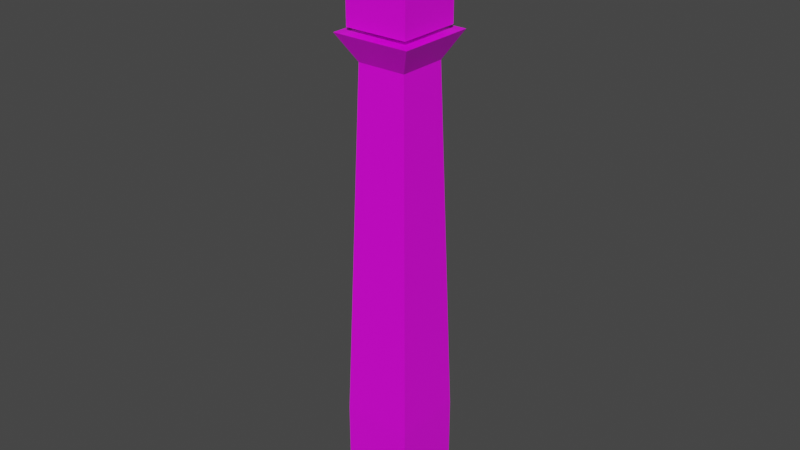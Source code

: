 # Source: lightspot.blend  (saved by Blender 2.82.7; exported with 4.5.12 LTS)
import bpy
from mathutils import Matrix  # noqa: F401  (used for matrix-valued properties, if any)

bpy.ops.wm.read_factory_settings(use_empty=True)
scene = bpy.context.scene
scene.name = 'Scene'

# ---- collections
col_collection = bpy.data.collections.new('Collection'); scene.collection.children.link(col_collection)

# ---- images (referenced by path relative to the original .blend; pixels are not part of the script)
import os
ASSET_DIR = os.environ.get("B2B_ASSET_DIR", "")  # directory of the original .blend (textures are referenced by path, not embedded)
HERE = os.path.dirname(os.path.abspath(__file__))  # packed textures are extracted next to this script under _unpacked/

def load_image(name, relpath, width, height, colorspace="sRGB"):
    """Load a texture the original file referenced (path relative to the .blend, or extracted next to this script)."""
    p = next((c for c in (os.path.join(HERE, relpath), os.path.join(ASSET_DIR, relpath)) if relpath and os.path.exists(c)), "")
    if p:
        img = bpy.data.images.load(p, check_existing=True)
        img.name = name
    else:  # same state as the original file: an image datablock whose file is absent (Cycles renders it pink)
        img = bpy.data.images.new(name, width, height)
        img.source = "FILE"
        img.filepath = "//" + (relpath or name)
    img.colorspace_settings.name = colorspace
    return img
img_texture_png = load_image('Texture.png', 'Texture.png', 1024, 1024, 'sRGB')

# ---- materials (node trees are filled in below, after node groups)
mat_material = bpy.data.materials.new('Material')
mat_material.alpha_threshold = 0.0
mat_material.use_transparent_shadow = False
mat_material.line_color = (0.0, 0.0, 0.0, 1.0)

# ---- material node trees
mat_material.use_nodes = True; mat_material.node_tree.nodes.clear()
_N = mat_material.node_tree.nodes; _L = mat_material.node_tree.links
n0 = _N.new('ShaderNodeOutputMaterial'); n0.name = 'Material Output'; n0.location = (300, 300)
n1 = _N.new('ShaderNodeBsdfPrincipled'); n1.name = 'Principled BSDF'; n1.location = (10, 300)
n1.distribution = 'GGX'
n1.subsurface_method = 'BURLEY'
n1.inputs[2].default_value = 0.4
n1.inputs[3].default_value = 1.45
n1.inputs[27].default_value = (0.0, 0.0, 0.0, 1.0)
n1.inputs[28].default_value = 1.0
n2 = _N.new('ShaderNodeTexImage'); n2.name = 'Image Texture'; n2.location = (-280, 280)
n2.image = img_texture_png
_L.new(n1.outputs[0], n0.inputs[0])
_L.new(n2.outputs[0], n1.inputs[0])
n0.is_active_output = True

# ---- world
world_world = bpy.data.worlds.new('World'); scene.world = world_world
world_world.use_nodes = True; world_world.node_tree.nodes.clear()
_N = world_world.node_tree.nodes; _L = world_world.node_tree.links
n0 = _N.new('ShaderNodeOutputWorld'); n0.name = 'World Output'; n0.location = (300, 300)
n1 = _N.new('ShaderNodeBackground'); n1.name = 'Background'; n1.location = (10, 300)
n1.inputs[0].default_value = (0.05088, 0.05088, 0.05088, 1.0)
_L.new(n1.outputs[0], n0.inputs[0])
n0.is_active_output = True
world_world.color = (0.05088, 0.05088, 0.05088)
world_world.use_sun_shadow = False
world_world.sun_shadow_jitter_overblur = 0.0

# ---- meshes
me_cube = bpy.data.meshes.new('Cube')
me_cube.from_pydata([(0.18, 0.18, 0.435), (0.18, 0.18, -0.105), (0.18, -0.18, 0.435), (0.18, -0.18, -0.105), (-0.18, 0.18, 0.435), (-0.18, 0.18, -0.105), (-0.18, -0.18, 0.435), (-0.18, -0.18, -0.105), (0.126, -0.126, 2.25), (-0.126, -0.126, 2.25), (0.126, 0.126, 2.25), (-0.126, 0.126, 2.25), (0.2011, -0.2011, 2.386), (-0.2011, -0.2011, 2.386), (0.2011, 0.2011, 2.386), (-0.2011, 0.2011, 2.386), (0.2011, -0.2011, 2.813), (-0.2011, -0.2011, 2.813), (0.2011, 0.2011, 2.813), (-0.2011, 0.2011, 2.813), (0.2011, -0.2011, 2.926), (-0.2011, -0.2011, 2.926), (0.2011, 0.2011, 2.926), (-0.2011, 0.2011, 2.926), (0.08046, -0.08046, 3.016), (-0.08046, -0.08046, 3.016), (0.08046, 0.08046, 3.016), (-0.08046, 0.08046, 3.016), (0.1618, -0.1618, 2.791), (-0.1618, -0.1618, 2.791), (0.1618, 0.1618, 2.791), (-0.1618, 0.1618, 2.791), (0.1618, -0.1618, 2.408), (-0.1618, -0.1618, 2.408), (0.1618, 0.1618, 2.408), (-0.1618, 0.1618, 2.408)], [], [(0, 4, 11, 10), (3, 2, 6, 7), (7, 6, 4, 5), (5, 1, 3, 7), (1, 0, 2, 3), (5, 4, 0, 1), (10, 11, 15, 14), (6, 2, 8, 9), (4, 6, 9, 11), (2, 0, 10, 8), (14, 15, 13, 12), (8, 10, 14, 12), (11, 9, 13, 15), (9, 8, 12, 13), (18, 16, 17, 19), (22, 23, 27, 26), (18, 19, 23, 22), (16, 18, 22, 20), (19, 17, 21, 23), (17, 16, 20, 21), (26, 27, 25, 24), (20, 22, 26, 24), (23, 21, 25, 27), (21, 20, 24, 25), (30, 31, 29, 28), (34, 32, 33, 35), (28, 29, 33, 32), (31, 30, 34, 35), (30, 28, 32, 34), (29, 31, 35, 33)])
_uv = me_cube.uv_layers.new(name='UVMap')
_uv.uv.foreach_set('vector', [0.3483, 0.8655, 0.3608, 0.8655, 0.3608, 0.8655, 0.3483, 0.8655, 0.3608, 0.8781, 0.3483, 0.8781, 0.3483, 0.8655, 0.3608, 0.8655, 0.3734, 0.8405, 0.3734, 0.853, 0.3609, 0.853, 0.3609, 0.8405, 0.3609, 0.853, 0.3734, 0.853, 0.3734, 0.8655, 0.3609, 0.8655, 0.3859, 0.853, 0.3734, 0.853, 0.3734, 0.8405, 0.3859, 0.8405, 0.3608, 0.853, 0.3608, 0.8655, 0.3483, 0.8655, 0.3483, 0.853, 0.3483, 0.8655, 0.3608, 0.8655, 0.3608, 0.8655, 0.3483, 0.8655, 0.3483, 0.8655, 0.3483, 0.8781, 0.3483, 0.8781, 0.3483, 0.8655, 0.3609, 0.853, 0.3734, 0.853, 0.3734, 0.853, 0.3609, 0.853, 0.3734, 0.8405, 0.3734, 0.853, 0.3734, 0.853, 0.3734, 0.8405, 0.3483, 0.8405, 0.3608, 0.8405, 0.3608, 0.853, 0.3483, 0.853, 0.3734, 0.8405, 0.3734, 0.853, 0.3734, 0.853, 0.3734, 0.8405, 0.3609, 0.853, 0.3734, 0.853, 0.3734, 0.853, 0.3609, 0.853, 0.3483, 0.8655, 0.3483, 0.8781, 0.3483, 0.8781, 0.3483, 0.8655, 0.3483, 0.8405, 0.3483, 0.853, 0.3608, 0.853, 0.3608, 0.8405, 0.3483, 0.8405, 0.3608, 0.8405, 0.3608, 0.8405, 0.3483, 0.8405, 0.3483, 0.8405, 0.3608, 0.8405, 0.3608, 0.8405, 0.3483, 0.8405, 0.3483, 0.853, 0.3483, 0.8405, 0.3483, 0.8405, 0.3483, 0.853, 0.3608, 0.8405, 0.3608, 0.853, 0.3608, 0.853, 0.3608, 0.8405, 0.3608, 0.853, 0.3483, 0.853, 0.3483, 0.853, 0.3608, 0.853, 0.3483, 0.8405, 0.3608, 0.8405, 0.3608, 0.853, 0.3483, 0.853, 0.3483, 0.853, 0.3483, 0.8405, 0.3483, 0.8405, 0.3483, 0.853, 0.3608, 0.8405, 0.3608, 0.853, 0.3608, 0.853, 0.3608, 0.8405, 0.3608, 0.853, 0.3483, 0.853, 0.3483, 0.853, 0.3608, 0.853, 0.1165, 0.6003, 0.1291, 0.6003, 0.1291, 0.6128, 0.1165, 0.6128, 0.1165, 0.6003, 0.1165, 0.6128, 0.1291, 0.6128, 0.1291, 0.6003, 0.1165, 0.6128, 0.1291, 0.6128, 0.1291, 0.6128, 0.1165, 0.6128, 0.1291, 0.6003, 0.1165, 0.6003, 0.1165, 0.6003, 0.1291, 0.6003, 0.1165, 0.6003, 0.1165, 0.6128, 0.1165, 0.6128, 0.1165, 0.6003, 0.1291, 0.6128, 0.1291, 0.6003, 0.1291, 0.6003, 0.1291, 0.6128])
me_cube.materials.append(mat_material)
me_cube.use_remesh_preserve_volume = False
me_cube.use_remesh_preserve_attributes = False
me_cube.use_mirror_vertex_groups = False
me_cube.update()

# ---- objects
ob_cube = bpy.data.objects.new('Cube', me_cube)

# ---- transforms, parenting, visibility, modifiers, constraints
ob_cube.location = (0.0, 0.0, 0.0)
ob_cube.lock_rotations_4d = False
ob_cube.empty_display_type = 'ARROWS'
ob_cube.lineart.crease_threshold = 0.0

# ---- collection membership
col_collection.objects.link(ob_cube)

# ---- scene / render settings (as saved in the file)
scene.frame_start = 1; scene.frame_end = 250; scene.frame_set(1)
scene.render.engine = 'BLENDER_EEVEE_NEXT'
scene.cycles.use_denoising = False
scene.cycles.samples = 128
scene.cycles.sampling_pattern = 'TABULATED_SOBOL'
scene.cycles.use_adaptive_sampling = False
scene.cycles.use_light_tree = False
scene.view_settings.view_transform = 'Filmic'
bpy.context.view_layer.update()

# ---- added for rendering (the .blend has no active camera and no usable light): camera, sun
cam_auto = bpy.data.cameras.new('AutoCamera')
cam_auto.lens = 50.0
cam_auto.sensor_width = 36.0
cam_auto.clip_end = 1000.0
ob_auto_camera = bpy.data.objects.new('AutoCamera', cam_auto)
scene.collection.objects.link(ob_auto_camera)
ob_auto_camera.location = (2.93509, -3.52211, 3.8035)
ob_auto_camera.rotation_euler = (1.09748, -7.21219e-08, 0.694738)
scene.camera = ob_auto_camera
light_auto_sun = bpy.data.lights.new('AutoSun', 'SUN')
light_auto_sun.energy = 3.0
light_auto_sun.angle = 0.0523599
ob_auto_sun = bpy.data.objects.new('AutoSun', light_auto_sun)
scene.collection.objects.link(ob_auto_sun)
ob_auto_sun.rotation_euler = (0.872665, 0.174533, 0.523599)
bpy.context.view_layer.update()
